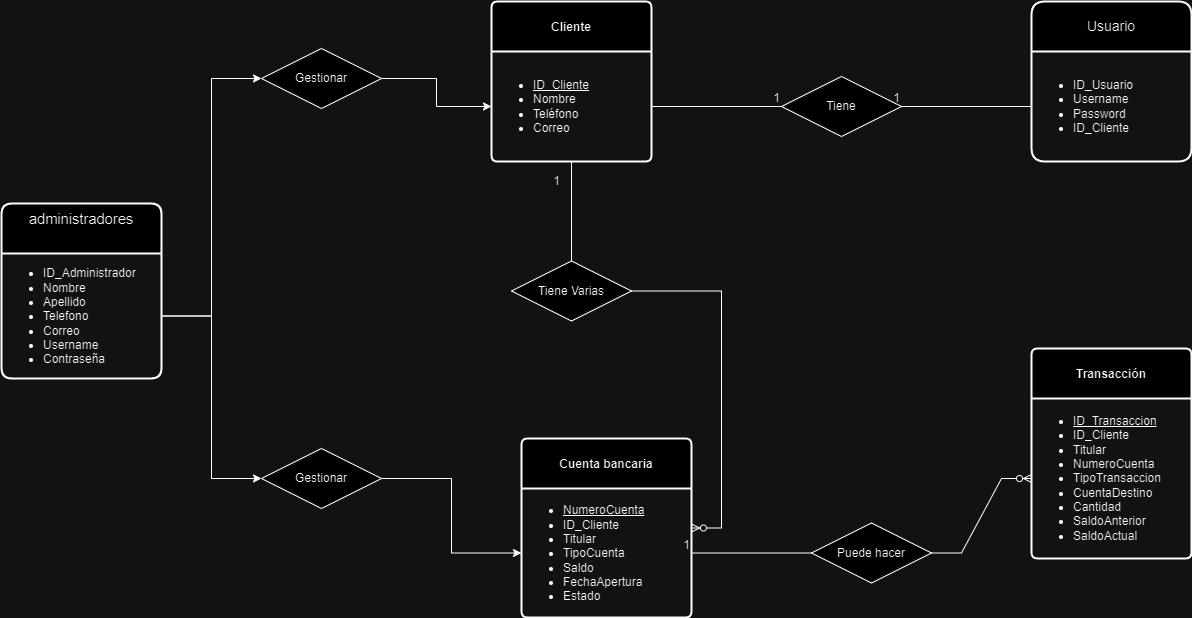

The diagram above was exported from draw.io. Its source (the exported page's mxGraphModel, read from the mxfile embedded in the PNG):
<mxGraphModel dx="2243" dy="766" grid="1" gridSize="10" guides="1" tooltips="1" connect="1" arrows="1" fold="1" page="1" pageScale="1" pageWidth="850" pageHeight="1100" math="0" shadow="0" extFonts="Permanent Marker^https://fonts.googleapis.com/css?family=Permanent+Marker">
  <root>
    <mxCell id="0" />
    <mxCell id="1" parent="0" />
    <mxCell id="yVJyHDrfhaRSoy36az8T-32" value="&lt;span style=&quot;font-size: 12px; font-weight: 700; text-wrap: nowrap;&quot;&gt;Cliente&lt;/span&gt;" style="swimlane;childLayout=stackLayout;horizontal=1;startSize=50;horizontalStack=0;rounded=1;fontSize=14;fontStyle=0;strokeWidth=2;resizeParent=0;resizeLast=1;shadow=0;dashed=0;align=center;arcSize=4;whiteSpace=wrap;html=1;" parent="1" vertex="1">
      <mxGeometry x="160" y="283" width="160" height="160" as="geometry" />
    </mxCell>
    <mxCell id="kKWyMfVJABqlg57-_f2F-9" value="&lt;ul&gt;&lt;li&gt;&lt;u&gt;ID_Cliente&lt;/u&gt;&lt;/li&gt;&lt;li&gt;Nombre&lt;/li&gt;&lt;li&gt;Teléfono&lt;br&gt;&lt;/li&gt;&lt;li&gt;Correo&lt;br&gt;&lt;/li&gt;&lt;/ul&gt;" style="text;html=1;align=left;verticalAlign=middle;resizable=0;points=[];autosize=1;strokeColor=none;fillColor=none;" parent="yVJyHDrfhaRSoy36az8T-32" vertex="1">
      <mxGeometry y="50" width="160" height="110" as="geometry" />
    </mxCell>
    <mxCell id="yVJyHDrfhaRSoy36az8T-35" value="&lt;span style=&quot;font-size: 12px; font-weight: 700; text-wrap: nowrap;&quot;&gt;Transacción&lt;/span&gt;" style="swimlane;childLayout=stackLayout;horizontal=1;startSize=50;horizontalStack=0;rounded=1;fontSize=14;fontStyle=0;strokeWidth=2;resizeParent=0;resizeLast=1;shadow=0;dashed=0;align=center;arcSize=4;whiteSpace=wrap;html=1;" parent="1" vertex="1">
      <mxGeometry x="700" y="630" width="160" height="210" as="geometry" />
    </mxCell>
    <mxCell id="kKWyMfVJABqlg57-_f2F-11" value="&lt;ul&gt;&lt;li&gt;&lt;u&gt;ID_Transaccion&lt;/u&gt;&lt;/li&gt;&lt;li&gt;ID_Cliente&lt;br&gt;&lt;/li&gt;&lt;li&gt;Titular&lt;br&gt;&lt;/li&gt;&lt;li&gt;NumeroCuenta&lt;br&gt;&lt;/li&gt;&lt;li&gt;TipoTransaccion&lt;br&gt;&lt;/li&gt;&lt;li&gt;CuentaDestino&lt;br&gt;&lt;/li&gt;&lt;li&gt;Cantidad&lt;br&gt;&lt;/li&gt;&lt;li&gt;SaldoAnterior&lt;br&gt;&lt;/li&gt;&lt;li&gt;SaldoActual&lt;br&gt;&lt;/li&gt;&lt;/ul&gt;" style="text;html=1;align=left;verticalAlign=middle;resizable=0;points=[];autosize=1;strokeColor=none;fillColor=none;" parent="yVJyHDrfhaRSoy36az8T-35" vertex="1">
      <mxGeometry y="50" width="160" height="160" as="geometry" />
    </mxCell>
    <mxCell id="yVJyHDrfhaRSoy36az8T-37" value="&lt;span style=&quot;font-size: 12px; font-weight: 700; text-wrap: nowrap;&quot;&gt;Cuenta bancaria&lt;/span&gt;" style="swimlane;childLayout=stackLayout;horizontal=1;startSize=50;horizontalStack=0;rounded=1;fontSize=14;fontStyle=0;strokeWidth=2;resizeParent=0;resizeLast=1;shadow=0;dashed=0;align=center;arcSize=4;whiteSpace=wrap;html=1;" parent="1" vertex="1">
      <mxGeometry x="190" y="720" width="170" height="179" as="geometry" />
    </mxCell>
    <mxCell id="kKWyMfVJABqlg57-_f2F-10" value="&lt;ul&gt;&lt;li&gt;&lt;u&gt;NumeroCuenta&lt;/u&gt;&lt;/li&gt;&lt;li&gt;ID_Cliente&lt;br&gt;&lt;/li&gt;&lt;li&gt;Titular&lt;br&gt;&lt;/li&gt;&lt;li&gt;TipoCuenta&lt;br&gt;&lt;/li&gt;&lt;li&gt;Saldo&lt;br&gt;&lt;/li&gt;&lt;li&gt;FechaApertura&lt;br&gt;&lt;/li&gt;&lt;li&gt;Estado&lt;br&gt;&lt;/li&gt;&lt;/ul&gt;" style="text;html=1;align=left;verticalAlign=middle;resizable=0;points=[];autosize=1;strokeColor=none;fillColor=none;" parent="yVJyHDrfhaRSoy36az8T-37" vertex="1">
      <mxGeometry y="50" width="170" height="129" as="geometry" />
    </mxCell>
    <mxCell id="yVJyHDrfhaRSoy36az8T-46" value="Tiene Varias" style="shape=rhombus;perimeter=rhombusPerimeter;whiteSpace=wrap;html=1;align=center;" parent="1" vertex="1">
      <mxGeometry x="180" y="542.5" width="120" height="60" as="geometry" />
    </mxCell>
    <mxCell id="yVJyHDrfhaRSoy36az8T-63" value="Puede hacer" style="shape=rhombus;perimeter=rhombusPerimeter;whiteSpace=wrap;html=1;align=center;" parent="1" vertex="1">
      <mxGeometry x="480" y="804.5" width="120" height="60" as="geometry" />
    </mxCell>
    <mxCell id="kKWyMfVJABqlg57-_f2F-1" value="&#10;&lt;b id=&quot;docs-internal-guid-d367b163-7fff-3a0e-36a0-505b79166327&quot; style=&quot;font-weight:normal;&quot;&gt;&lt;span style=&quot;font-size:11pt;font-family:Arial,sans-serif;color:#000000;background-color:transparent;font-weight:400;font-style:normal;font-variant:normal;text-decoration:none;vertical-align:baseline;white-space:pre;white-space:pre-wrap;&quot;&gt;administradores&lt;/span&gt;&lt;/b&gt;&#10;&#10;" style="swimlane;childLayout=stackLayout;horizontal=1;startSize=50;horizontalStack=0;rounded=1;fontSize=14;fontStyle=0;strokeWidth=2;resizeParent=0;resizeLast=1;shadow=0;dashed=0;align=center;arcSize=7;whiteSpace=wrap;html=1;" parent="1" vertex="1">
      <mxGeometry x="-330" y="485" width="160" height="175" as="geometry">
        <mxRectangle x="690" y="580" width="140" height="60" as="alternateBounds" />
      </mxGeometry>
    </mxCell>
    <mxCell id="kKWyMfVJABqlg57-_f2F-8" value="&lt;ul&gt;&lt;li&gt;ID_Administrador&lt;/li&gt;&lt;li&gt;Nombre&lt;br&gt;&lt;/li&gt;&lt;li&gt;Apellido&lt;br&gt;&lt;/li&gt;&lt;li&gt;Telefono&lt;br&gt;&lt;/li&gt;&lt;li&gt;Correo&lt;br&gt;&lt;/li&gt;&lt;li&gt;Username&lt;br&gt;&lt;/li&gt;&lt;li&gt;Contraseña&lt;br&gt;&lt;/li&gt;&lt;/ul&gt;" style="text;html=1;align=left;verticalAlign=middle;resizable=0;points=[];autosize=1;strokeColor=none;fillColor=none;" parent="kKWyMfVJABqlg57-_f2F-1" vertex="1">
      <mxGeometry y="50" width="160" height="125" as="geometry" />
    </mxCell>
    <mxCell id="kKWyMfVJABqlg57-_f2F-3" value="Usuario" style="swimlane;childLayout=stackLayout;horizontal=1;startSize=50;horizontalStack=0;rounded=1;fontSize=14;fontStyle=0;strokeWidth=2;resizeParent=0;resizeLast=1;shadow=0;dashed=0;align=center;arcSize=9;whiteSpace=wrap;html=1;" parent="1" vertex="1">
      <mxGeometry x="700" y="283" width="160" height="160" as="geometry" />
    </mxCell>
    <mxCell id="kKWyMfVJABqlg57-_f2F-7" value="&lt;ul&gt;&lt;li&gt;ID_Usuario&lt;br&gt;&lt;/li&gt;&lt;li&gt;Username&lt;br&gt;&lt;/li&gt;&lt;li&gt;Password&lt;br&gt;&lt;/li&gt;&lt;li&gt;ID_Cliente&lt;br&gt;&lt;/li&gt;&lt;/ul&gt;" style="text;html=1;align=left;verticalAlign=middle;resizable=0;points=[];autosize=1;strokeColor=none;fillColor=none;" parent="kKWyMfVJABqlg57-_f2F-3" vertex="1">
      <mxGeometry y="50" width="160" height="110" as="geometry" />
    </mxCell>
    <mxCell id="kKWyMfVJABqlg57-_f2F-12" value="Tiene" style="shape=rhombus;perimeter=rhombusPerimeter;whiteSpace=wrap;html=1;align=center;" parent="1" vertex="1">
      <mxGeometry x="450" y="358" width="120" height="60" as="geometry" />
    </mxCell>
    <mxCell id="kKWyMfVJABqlg57-_f2F-25" style="edgeStyle=orthogonalEdgeStyle;rounded=0;orthogonalLoop=1;jettySize=auto;html=1;" parent="1" source="kKWyMfVJABqlg57-_f2F-13" target="kKWyMfVJABqlg57-_f2F-9" edge="1">
      <mxGeometry relative="1" as="geometry" />
    </mxCell>
    <mxCell id="kKWyMfVJABqlg57-_f2F-13" value="Gestionar" style="shape=rhombus;perimeter=rhombusPerimeter;whiteSpace=wrap;html=1;align=center;" parent="1" vertex="1">
      <mxGeometry x="-70" y="330" width="120" height="60" as="geometry" />
    </mxCell>
    <mxCell id="kKWyMfVJABqlg57-_f2F-26" style="edgeStyle=orthogonalEdgeStyle;rounded=0;orthogonalLoop=1;jettySize=auto;html=1;" parent="1" source="kKWyMfVJABqlg57-_f2F-14" target="kKWyMfVJABqlg57-_f2F-10" edge="1">
      <mxGeometry relative="1" as="geometry" />
    </mxCell>
    <mxCell id="kKWyMfVJABqlg57-_f2F-14" value="Gestionar" style="shape=rhombus;perimeter=rhombusPerimeter;whiteSpace=wrap;html=1;align=center;" parent="1" vertex="1">
      <mxGeometry x="-70" y="730" width="120" height="60" as="geometry" />
    </mxCell>
    <mxCell id="kKWyMfVJABqlg57-_f2F-15" value="" style="endArrow=none;html=1;rounded=0;entryX=0.5;entryY=0;entryDx=0;entryDy=0;" parent="1" source="kKWyMfVJABqlg57-_f2F-9" target="yVJyHDrfhaRSoy36az8T-46" edge="1">
      <mxGeometry relative="1" as="geometry">
        <mxPoint x="310" y="490" as="sourcePoint" />
        <mxPoint x="470" y="490" as="targetPoint" />
      </mxGeometry>
    </mxCell>
    <mxCell id="kKWyMfVJABqlg57-_f2F-16" value="1" style="resizable=0;html=1;whiteSpace=wrap;align=right;verticalAlign=bottom;" parent="kKWyMfVJABqlg57-_f2F-15" connectable="0" vertex="1">
      <mxGeometry x="1" relative="1" as="geometry">
        <mxPoint x="-10" y="-72" as="offset" />
      </mxGeometry>
    </mxCell>
    <mxCell id="kKWyMfVJABqlg57-_f2F-22" value="" style="edgeStyle=entityRelationEdgeStyle;fontSize=12;html=1;endArrow=ERzeroToMany;endFill=1;rounded=0;" parent="1" source="yVJyHDrfhaRSoy36az8T-46" target="yVJyHDrfhaRSoy36az8T-37" edge="1">
      <mxGeometry width="100" height="100" relative="1" as="geometry">
        <mxPoint y="570" as="sourcePoint" />
        <mxPoint x="100" y="470" as="targetPoint" />
        <Array as="points">
          <mxPoint x="350" y="590" />
          <mxPoint x="140" y="690" />
          <mxPoint x="400" y="660" />
        </Array>
      </mxGeometry>
    </mxCell>
    <mxCell id="kKWyMfVJABqlg57-_f2F-23" style="edgeStyle=orthogonalEdgeStyle;rounded=0;orthogonalLoop=1;jettySize=auto;html=1;entryX=0;entryY=0.5;entryDx=0;entryDy=0;" parent="1" source="kKWyMfVJABqlg57-_f2F-8" target="kKWyMfVJABqlg57-_f2F-14" edge="1">
      <mxGeometry relative="1" as="geometry" />
    </mxCell>
    <mxCell id="kKWyMfVJABqlg57-_f2F-24" style="edgeStyle=orthogonalEdgeStyle;rounded=0;orthogonalLoop=1;jettySize=auto;html=1;entryX=0;entryY=0.5;entryDx=0;entryDy=0;" parent="1" source="kKWyMfVJABqlg57-_f2F-8" target="kKWyMfVJABqlg57-_f2F-13" edge="1">
      <mxGeometry relative="1" as="geometry" />
    </mxCell>
    <mxCell id="kKWyMfVJABqlg57-_f2F-27" value="" style="endArrow=none;html=1;rounded=0;" parent="1" source="kKWyMfVJABqlg57-_f2F-9" target="kKWyMfVJABqlg57-_f2F-12" edge="1">
      <mxGeometry relative="1" as="geometry">
        <mxPoint x="400" y="460" as="sourcePoint" />
        <mxPoint x="560" y="460" as="targetPoint" />
      </mxGeometry>
    </mxCell>
    <mxCell id="kKWyMfVJABqlg57-_f2F-28" value="1" style="resizable=0;html=1;whiteSpace=wrap;align=right;verticalAlign=bottom;" parent="kKWyMfVJABqlg57-_f2F-27" connectable="0" vertex="1">
      <mxGeometry x="1" relative="1" as="geometry" />
    </mxCell>
    <mxCell id="kKWyMfVJABqlg57-_f2F-29" value="" style="endArrow=none;html=1;rounded=0;" parent="1" source="kKWyMfVJABqlg57-_f2F-7" target="kKWyMfVJABqlg57-_f2F-12" edge="1">
      <mxGeometry relative="1" as="geometry">
        <mxPoint x="540" y="520" as="sourcePoint" />
        <mxPoint x="700" y="520" as="targetPoint" />
      </mxGeometry>
    </mxCell>
    <mxCell id="kKWyMfVJABqlg57-_f2F-30" value="1" style="resizable=0;html=1;whiteSpace=wrap;align=right;verticalAlign=bottom;" parent="kKWyMfVJABqlg57-_f2F-29" connectable="0" vertex="1">
      <mxGeometry x="1" relative="1" as="geometry" />
    </mxCell>
    <mxCell id="kKWyMfVJABqlg57-_f2F-31" value="" style="edgeStyle=entityRelationEdgeStyle;fontSize=12;html=1;endArrow=ERzeroToMany;endFill=1;rounded=0;" parent="1" source="yVJyHDrfhaRSoy36az8T-63" target="kKWyMfVJABqlg57-_f2F-11" edge="1">
      <mxGeometry width="100" height="100" relative="1" as="geometry">
        <mxPoint x="610" y="1030" as="sourcePoint" />
        <mxPoint x="710" y="930" as="targetPoint" />
      </mxGeometry>
    </mxCell>
    <mxCell id="kKWyMfVJABqlg57-_f2F-32" value="" style="endArrow=none;html=1;rounded=0;" parent="1" source="yVJyHDrfhaRSoy36az8T-63" target="kKWyMfVJABqlg57-_f2F-10" edge="1">
      <mxGeometry relative="1" as="geometry">
        <mxPoint x="560" y="940" as="sourcePoint" />
        <mxPoint x="720" y="940" as="targetPoint" />
      </mxGeometry>
    </mxCell>
    <mxCell id="kKWyMfVJABqlg57-_f2F-33" value="1" style="resizable=0;html=1;whiteSpace=wrap;align=right;verticalAlign=bottom;" parent="kKWyMfVJABqlg57-_f2F-32" connectable="0" vertex="1">
      <mxGeometry x="1" relative="1" as="geometry" />
    </mxCell>
  </root>
</mxGraphModel>